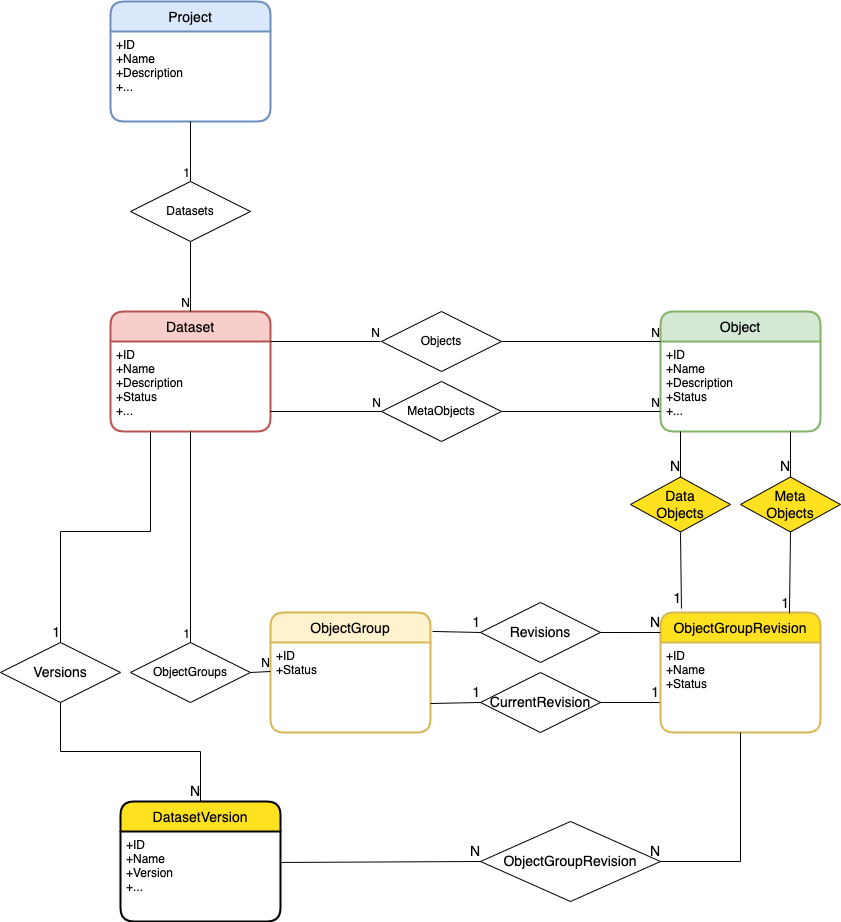

The diagram above was exported from draw.io. Its source (the exported page's mxGraphModel, read from the mxfile embedded in the PNG):
<mxGraphModel dx="1039" dy="935" grid="1" gridSize="10" guides="1" tooltips="1" connect="1" arrows="1" fold="1" page="1" pageScale="1" pageWidth="827" pageHeight="1169" math="0" shadow="0">
  <root>
    <mxCell id="0" />
    <mxCell id="1" parent="0" />
    <mxCell id="JyJC75HM4hnew-LVOGfT-3" value="Project" style="swimlane;childLayout=stackLayout;horizontal=1;startSize=30;horizontalStack=0;rounded=1;fontSize=14;fontStyle=0;strokeWidth=2;resizeParent=0;resizeLast=1;shadow=0;dashed=0;align=center;fillColor=#dae8fc;strokeColor=#6c8ebf;" parent="1" vertex="1">
      <mxGeometry x="910" y="70" width="160" height="120" as="geometry" />
    </mxCell>
    <mxCell id="JyJC75HM4hnew-LVOGfT-4" value="+ID&#10;+Name&#10;+Description&#10;+..." style="align=left;strokeColor=none;fillColor=none;spacingLeft=4;fontSize=12;verticalAlign=top;resizable=0;rotatable=0;part=1;" parent="JyJC75HM4hnew-LVOGfT-3" vertex="1">
      <mxGeometry y="30" width="160" height="90" as="geometry" />
    </mxCell>
    <mxCell id="JyJC75HM4hnew-LVOGfT-5" value="Dataset" style="swimlane;childLayout=stackLayout;horizontal=1;startSize=30;horizontalStack=0;rounded=1;fontSize=14;fontStyle=0;strokeWidth=2;resizeParent=0;resizeLast=1;shadow=0;dashed=0;align=center;fillColor=#f8cecc;strokeColor=#b85450;" parent="1" vertex="1">
      <mxGeometry x="910" y="380" width="160" height="120" as="geometry" />
    </mxCell>
    <mxCell id="JyJC75HM4hnew-LVOGfT-6" value="+ID&#10;+Name&#10;+Description&#10;+Status&#10;+..." style="align=left;strokeColor=none;fillColor=none;spacingLeft=4;fontSize=12;verticalAlign=top;resizable=0;rotatable=0;part=1;" parent="JyJC75HM4hnew-LVOGfT-5" vertex="1">
      <mxGeometry y="30" width="160" height="90" as="geometry" />
    </mxCell>
    <mxCell id="JyJC75HM4hnew-LVOGfT-8" value="Datasets" style="shape=rhombus;perimeter=rhombusPerimeter;whiteSpace=wrap;html=1;align=center;" parent="1" vertex="1">
      <mxGeometry x="930" y="250" width="120" height="60" as="geometry" />
    </mxCell>
    <mxCell id="JyJC75HM4hnew-LVOGfT-9" value="" style="endArrow=none;html=1;rounded=0;exitX=0.5;exitY=1;exitDx=0;exitDy=0;entryX=0.5;entryY=0;entryDx=0;entryDy=0;" parent="1" source="JyJC75HM4hnew-LVOGfT-4" target="JyJC75HM4hnew-LVOGfT-8" edge="1">
      <mxGeometry relative="1" as="geometry">
        <mxPoint x="1299" y="360" as="sourcePoint" />
        <mxPoint x="1459" y="360" as="targetPoint" />
      </mxGeometry>
    </mxCell>
    <mxCell id="JyJC75HM4hnew-LVOGfT-10" value="1" style="resizable=0;html=1;align=right;verticalAlign=bottom;" parent="JyJC75HM4hnew-LVOGfT-9" connectable="0" vertex="1">
      <mxGeometry x="1" relative="1" as="geometry" />
    </mxCell>
    <mxCell id="JyJC75HM4hnew-LVOGfT-11" value="" style="endArrow=none;html=1;rounded=0;entryX=0.5;entryY=0;entryDx=0;entryDy=0;exitX=0.5;exitY=1;exitDx=0;exitDy=0;" parent="1" source="JyJC75HM4hnew-LVOGfT-8" target="JyJC75HM4hnew-LVOGfT-5" edge="1">
      <mxGeometry relative="1" as="geometry">
        <mxPoint x="1019" y="340" as="sourcePoint" />
        <mxPoint x="1459" y="360" as="targetPoint" />
      </mxGeometry>
    </mxCell>
    <mxCell id="JyJC75HM4hnew-LVOGfT-12" value="N" style="resizable=0;html=1;align=right;verticalAlign=bottom;" parent="JyJC75HM4hnew-LVOGfT-11" connectable="0" vertex="1">
      <mxGeometry x="1" relative="1" as="geometry" />
    </mxCell>
    <mxCell id="JyJC75HM4hnew-LVOGfT-13" value="Object" style="swimlane;childLayout=stackLayout;horizontal=1;startSize=30;horizontalStack=0;rounded=1;fontSize=14;fontStyle=0;strokeWidth=2;resizeParent=0;resizeLast=1;shadow=0;dashed=0;align=center;fillColor=#d5e8d4;strokeColor=#82b366;" parent="1" vertex="1">
      <mxGeometry x="1460" y="380" width="160" height="120" as="geometry" />
    </mxCell>
    <mxCell id="JyJC75HM4hnew-LVOGfT-14" value="+ID&#10;+Name&#10;+Description&#10;+Status&#10;+..." style="align=left;strokeColor=none;fillColor=none;spacingLeft=4;fontSize=12;verticalAlign=top;resizable=0;rotatable=0;part=1;" parent="JyJC75HM4hnew-LVOGfT-13" vertex="1">
      <mxGeometry y="30" width="160" height="90" as="geometry" />
    </mxCell>
    <mxCell id="JyJC75HM4hnew-LVOGfT-15" value="Objects" style="shape=rhombus;perimeter=rhombusPerimeter;whiteSpace=wrap;html=1;align=center;" parent="1" vertex="1">
      <mxGeometry x="1181" y="380" width="120" height="60" as="geometry" />
    </mxCell>
    <mxCell id="JyJC75HM4hnew-LVOGfT-18" value="" style="endArrow=none;html=1;rounded=0;exitX=1;exitY=0.5;exitDx=0;exitDy=0;entryX=0;entryY=0;entryDx=0;entryDy=0;" parent="1" source="JyJC75HM4hnew-LVOGfT-15" target="JyJC75HM4hnew-LVOGfT-14" edge="1">
      <mxGeometry relative="1" as="geometry">
        <mxPoint x="1550" y="360" as="sourcePoint" />
        <mxPoint x="1440" y="480" as="targetPoint" />
      </mxGeometry>
    </mxCell>
    <mxCell id="JyJC75HM4hnew-LVOGfT-19" value="N" style="resizable=0;html=1;align=right;verticalAlign=bottom;" parent="JyJC75HM4hnew-LVOGfT-18" connectable="0" vertex="1">
      <mxGeometry x="1" relative="1" as="geometry" />
    </mxCell>
    <mxCell id="JyJC75HM4hnew-LVOGfT-20" value="MetaObjects" style="shape=rhombus;perimeter=rhombusPerimeter;whiteSpace=wrap;html=1;align=center;" parent="1" vertex="1">
      <mxGeometry x="1181" y="450" width="120" height="60" as="geometry" />
    </mxCell>
    <mxCell id="JyJC75HM4hnew-LVOGfT-21" value="" style="endArrow=none;html=1;rounded=0;entryX=0;entryY=0.5;entryDx=0;entryDy=0;" parent="1" target="JyJC75HM4hnew-LVOGfT-20" edge="1">
      <mxGeometry relative="1" as="geometry">
        <mxPoint x="1070" y="480" as="sourcePoint" />
        <mxPoint x="1191" y="420" as="targetPoint" />
      </mxGeometry>
    </mxCell>
    <mxCell id="JyJC75HM4hnew-LVOGfT-22" value="N" style="resizable=0;html=1;align=right;verticalAlign=bottom;" parent="JyJC75HM4hnew-LVOGfT-21" connectable="0" vertex="1">
      <mxGeometry x="1" relative="1" as="geometry" />
    </mxCell>
    <mxCell id="JyJC75HM4hnew-LVOGfT-23" value="" style="endArrow=none;html=1;rounded=0;exitX=1;exitY=0.5;exitDx=0;exitDy=0;" parent="1" source="JyJC75HM4hnew-LVOGfT-20" edge="1">
      <mxGeometry relative="1" as="geometry">
        <mxPoint x="1311" y="420" as="sourcePoint" />
        <mxPoint x="1460" y="480" as="targetPoint" />
      </mxGeometry>
    </mxCell>
    <mxCell id="JyJC75HM4hnew-LVOGfT-24" value="N" style="resizable=0;html=1;align=right;verticalAlign=bottom;" parent="JyJC75HM4hnew-LVOGfT-23" connectable="0" vertex="1">
      <mxGeometry x="1" relative="1" as="geometry" />
    </mxCell>
    <mxCell id="JyJC75HM4hnew-LVOGfT-25" value="ObjectGroup" style="swimlane;childLayout=stackLayout;horizontal=1;startSize=30;horizontalStack=0;rounded=1;fontSize=14;fontStyle=0;strokeWidth=2;resizeParent=0;resizeLast=1;shadow=0;dashed=0;align=center;fillColor=#fff2cc;strokeColor=#d6b656;" parent="1" vertex="1">
      <mxGeometry x="1070" y="680.99" width="160" height="120" as="geometry" />
    </mxCell>
    <mxCell id="JyJC75HM4hnew-LVOGfT-26" value="+ID&#10;+Status" style="align=left;strokeColor=none;fillColor=none;spacingLeft=4;fontSize=12;verticalAlign=top;resizable=0;rotatable=0;part=1;" parent="JyJC75HM4hnew-LVOGfT-25" vertex="1">
      <mxGeometry y="30" width="160" height="90" as="geometry" />
    </mxCell>
    <mxCell id="JyJC75HM4hnew-LVOGfT-27" value="ObjectGroupRevision" style="swimlane;childLayout=stackLayout;horizontal=1;startSize=30;horizontalStack=0;rounded=1;fontSize=14;fontStyle=0;strokeWidth=2;resizeParent=0;resizeLast=1;shadow=0;dashed=0;align=center;fillColor=#FFE11F;strokeColor=#d6b656;" parent="1" vertex="1">
      <mxGeometry x="1460" y="680.99" width="160" height="120" as="geometry" />
    </mxCell>
    <mxCell id="JyJC75HM4hnew-LVOGfT-28" value="+ID&#10;+Name&#10;+Status" style="align=left;strokeColor=none;fillColor=none;spacingLeft=4;fontSize=12;verticalAlign=top;resizable=0;rotatable=0;part=1;" parent="JyJC75HM4hnew-LVOGfT-27" vertex="1">
      <mxGeometry y="30" width="160" height="90" as="geometry" />
    </mxCell>
    <mxCell id="JyJC75HM4hnew-LVOGfT-29" value="ObjectGroups" style="shape=rhombus;perimeter=rhombusPerimeter;whiteSpace=wrap;html=1;align=center;" parent="1" vertex="1">
      <mxGeometry x="930" y="710.99" width="120" height="60" as="geometry" />
    </mxCell>
    <mxCell id="JyJC75HM4hnew-LVOGfT-30" value="" style="endArrow=none;html=1;rounded=0;entryX=0.5;entryY=0;entryDx=0;entryDy=0;" parent="1" target="JyJC75HM4hnew-LVOGfT-29" edge="1">
      <mxGeometry relative="1" as="geometry">
        <mxPoint x="990" y="500" as="sourcePoint" />
        <mxPoint x="1750" y="620.99" as="targetPoint" />
      </mxGeometry>
    </mxCell>
    <mxCell id="JyJC75HM4hnew-LVOGfT-31" value="1" style="resizable=0;html=1;align=right;verticalAlign=bottom;fillColor=#FFE11F;" parent="JyJC75HM4hnew-LVOGfT-30" connectable="0" vertex="1">
      <mxGeometry x="1" relative="1" as="geometry" />
    </mxCell>
    <mxCell id="JyJC75HM4hnew-LVOGfT-34" value="" style="endArrow=none;html=1;rounded=0;exitX=1;exitY=0;exitDx=0;exitDy=0;" parent="1" source="JyJC75HM4hnew-LVOGfT-6" edge="1">
      <mxGeometry relative="1" as="geometry">
        <mxPoint x="1311" y="420" as="sourcePoint" />
        <mxPoint x="1180" y="410" as="targetPoint" />
      </mxGeometry>
    </mxCell>
    <mxCell id="JyJC75HM4hnew-LVOGfT-35" value="N" style="resizable=0;html=1;align=right;verticalAlign=bottom;" parent="JyJC75HM4hnew-LVOGfT-34" connectable="0" vertex="1">
      <mxGeometry x="1" relative="1" as="geometry" />
    </mxCell>
    <mxCell id="JyJC75HM4hnew-LVOGfT-40" value="" style="endArrow=none;html=1;rounded=0;exitX=1;exitY=0.5;exitDx=0;exitDy=0;" parent="1" source="JyJC75HM4hnew-LVOGfT-29" edge="1">
      <mxGeometry relative="1" as="geometry">
        <mxPoint x="1590" y="710.99" as="sourcePoint" />
        <mxPoint x="1070" y="740" as="targetPoint" />
      </mxGeometry>
    </mxCell>
    <mxCell id="JyJC75HM4hnew-LVOGfT-41" value="N" style="resizable=0;html=1;align=right;verticalAlign=bottom;fillColor=#FFE11F;" parent="JyJC75HM4hnew-LVOGfT-40" connectable="0" vertex="1">
      <mxGeometry x="1" relative="1" as="geometry" />
    </mxCell>
    <mxCell id="JyJC75HM4hnew-LVOGfT-50" value="Revisions" style="shape=rhombus;perimeter=rhombusPerimeter;whiteSpace=wrap;html=1;align=center;fontSize=14;" parent="1" vertex="1">
      <mxGeometry x="1280" y="670.99" width="120" height="60" as="geometry" />
    </mxCell>
    <mxCell id="JyJC75HM4hnew-LVOGfT-51" value="" style="endArrow=none;html=1;rounded=0;fontSize=14;exitX=1.013;exitY=0.158;exitDx=0;exitDy=0;entryX=0;entryY=0.5;entryDx=0;entryDy=0;exitPerimeter=0;" parent="1" source="JyJC75HM4hnew-LVOGfT-25" target="JyJC75HM4hnew-LVOGfT-50" edge="1">
      <mxGeometry relative="1" as="geometry">
        <mxPoint x="1480" y="710.99" as="sourcePoint" />
        <mxPoint x="1280" y="741.99" as="targetPoint" />
      </mxGeometry>
    </mxCell>
    <mxCell id="JyJC75HM4hnew-LVOGfT-52" value="1" style="resizable=0;html=1;align=right;verticalAlign=bottom;fontSize=14;fillColor=#FFE11F;" parent="JyJC75HM4hnew-LVOGfT-51" connectable="0" vertex="1">
      <mxGeometry x="1" relative="1" as="geometry">
        <mxPoint as="offset" />
      </mxGeometry>
    </mxCell>
    <mxCell id="JyJC75HM4hnew-LVOGfT-53" value="" style="endArrow=none;html=1;rounded=0;fontSize=14;exitX=1;exitY=0.5;exitDx=0;exitDy=0;entryX=0;entryY=0.167;entryDx=0;entryDy=0;entryPerimeter=0;" parent="1" source="JyJC75HM4hnew-LVOGfT-50" target="JyJC75HM4hnew-LVOGfT-27" edge="1">
      <mxGeometry relative="1" as="geometry">
        <mxPoint x="1480" y="710.99" as="sourcePoint" />
        <mxPoint x="1640" y="710.99" as="targetPoint" />
      </mxGeometry>
    </mxCell>
    <mxCell id="JyJC75HM4hnew-LVOGfT-54" value="N" style="resizable=0;html=1;align=right;verticalAlign=bottom;fontSize=14;fillColor=#FFE11F;" parent="JyJC75HM4hnew-LVOGfT-53" connectable="0" vertex="1">
      <mxGeometry x="1" relative="1" as="geometry" />
    </mxCell>
    <mxCell id="JyJC75HM4hnew-LVOGfT-55" value="CurrentRevision" style="shape=rhombus;perimeter=rhombusPerimeter;whiteSpace=wrap;html=1;align=center;fontSize=14;" parent="1" vertex="1">
      <mxGeometry x="1280" y="740.99" width="120" height="60" as="geometry" />
    </mxCell>
    <mxCell id="JyJC75HM4hnew-LVOGfT-56" value="" style="endArrow=none;html=1;rounded=0;fontSize=14;exitX=1;exitY=0.678;exitDx=0;exitDy=0;entryX=0;entryY=0.5;entryDx=0;entryDy=0;exitPerimeter=0;" parent="1" source="JyJC75HM4hnew-LVOGfT-26" target="JyJC75HM4hnew-LVOGfT-55" edge="1">
      <mxGeometry relative="1" as="geometry">
        <mxPoint x="1480" y="710.99" as="sourcePoint" />
        <mxPoint x="1640" y="710.99" as="targetPoint" />
      </mxGeometry>
    </mxCell>
    <mxCell id="JyJC75HM4hnew-LVOGfT-57" value="1" style="resizable=0;html=1;align=right;verticalAlign=bottom;fontSize=14;fillColor=#FFE11F;" parent="JyJC75HM4hnew-LVOGfT-56" connectable="0" vertex="1">
      <mxGeometry x="1" relative="1" as="geometry" />
    </mxCell>
    <mxCell id="JyJC75HM4hnew-LVOGfT-60" value="" style="endArrow=none;html=1;rounded=0;fontSize=14;exitX=1;exitY=0.5;exitDx=0;exitDy=0;entryX=-0.006;entryY=0.667;entryDx=0;entryDy=0;entryPerimeter=0;" parent="1" source="JyJC75HM4hnew-LVOGfT-55" target="JyJC75HM4hnew-LVOGfT-28" edge="1">
      <mxGeometry relative="1" as="geometry">
        <mxPoint x="1480" y="710.99" as="sourcePoint" />
        <mxPoint x="1640" y="710.99" as="targetPoint" />
      </mxGeometry>
    </mxCell>
    <mxCell id="JyJC75HM4hnew-LVOGfT-61" value="1" style="resizable=0;html=1;align=right;verticalAlign=bottom;fontSize=14;fillColor=#FFE11F;" parent="JyJC75HM4hnew-LVOGfT-60" connectable="0" vertex="1">
      <mxGeometry x="1" relative="1" as="geometry" />
    </mxCell>
    <mxCell id="JyJC75HM4hnew-LVOGfT-62" value="Data&lt;br&gt;Objects" style="shape=rhombus;perimeter=rhombusPerimeter;whiteSpace=wrap;html=1;align=center;fontSize=14;fillColor=#FFE11F;" parent="1" vertex="1">
      <mxGeometry x="1430" y="545.49" width="100" height="55" as="geometry" />
    </mxCell>
    <mxCell id="JyJC75HM4hnew-LVOGfT-64" value="" style="endArrow=none;html=1;rounded=0;fontSize=14;entryX=0.5;entryY=0;entryDx=0;entryDy=0;" parent="1" target="JyJC75HM4hnew-LVOGfT-62" edge="1">
      <mxGeometry relative="1" as="geometry">
        <mxPoint x="1480" y="500" as="sourcePoint" />
        <mxPoint x="1440" y="490.99" as="targetPoint" />
      </mxGeometry>
    </mxCell>
    <mxCell id="JyJC75HM4hnew-LVOGfT-65" value="N" style="resizable=0;html=1;align=right;verticalAlign=bottom;fontSize=14;fillColor=#FFE11F;" parent="JyJC75HM4hnew-LVOGfT-64" connectable="0" vertex="1">
      <mxGeometry x="1" relative="1" as="geometry" />
    </mxCell>
    <mxCell id="JyJC75HM4hnew-LVOGfT-67" value="Meta&lt;br&gt;Objects" style="shape=rhombus;perimeter=rhombusPerimeter;whiteSpace=wrap;html=1;align=center;fontSize=14;fillColor=#FFE11F;" parent="1" vertex="1">
      <mxGeometry x="1540" y="545.49" width="100" height="55" as="geometry" />
    </mxCell>
    <mxCell id="JyJC75HM4hnew-LVOGfT-68" value="" style="endArrow=none;html=1;rounded=0;fontSize=14;entryX=0.5;entryY=0;entryDx=0;entryDy=0;" parent="1" target="JyJC75HM4hnew-LVOGfT-67" edge="1">
      <mxGeometry relative="1" as="geometry">
        <mxPoint x="1590" y="500" as="sourcePoint" />
        <mxPoint x="1490" y="555.49" as="targetPoint" />
      </mxGeometry>
    </mxCell>
    <mxCell id="JyJC75HM4hnew-LVOGfT-69" value="N" style="resizable=0;html=1;align=right;verticalAlign=bottom;fontSize=14;fillColor=#FFE11F;" parent="JyJC75HM4hnew-LVOGfT-68" connectable="0" vertex="1">
      <mxGeometry x="1" relative="1" as="geometry" />
    </mxCell>
    <mxCell id="JyJC75HM4hnew-LVOGfT-70" value="" style="endArrow=none;html=1;rounded=0;fontSize=14;entryX=0.131;entryY=-0.033;entryDx=0;entryDy=0;entryPerimeter=0;" parent="1" target="JyJC75HM4hnew-LVOGfT-27" edge="1">
      <mxGeometry relative="1" as="geometry">
        <mxPoint x="1480" y="600.99" as="sourcePoint" />
        <mxPoint x="1640" y="610.99" as="targetPoint" />
      </mxGeometry>
    </mxCell>
    <mxCell id="JyJC75HM4hnew-LVOGfT-71" value="1" style="resizable=0;html=1;align=right;verticalAlign=bottom;fontSize=14;fillColor=#FFE11F;" parent="JyJC75HM4hnew-LVOGfT-70" connectable="0" vertex="1">
      <mxGeometry x="1" relative="1" as="geometry" />
    </mxCell>
    <mxCell id="JyJC75HM4hnew-LVOGfT-72" value="" style="endArrow=none;html=1;rounded=0;fontSize=14;entryX=0.806;entryY=0.008;entryDx=0;entryDy=0;entryPerimeter=0;" parent="1" target="JyJC75HM4hnew-LVOGfT-27" edge="1">
      <mxGeometry relative="1" as="geometry">
        <mxPoint x="1590" y="600.99" as="sourcePoint" />
        <mxPoint x="1490.96" y="687.03" as="targetPoint" />
      </mxGeometry>
    </mxCell>
    <mxCell id="JyJC75HM4hnew-LVOGfT-73" value="1" style="resizable=0;html=1;align=right;verticalAlign=bottom;fontSize=14;fillColor=#FFE11F;" parent="JyJC75HM4hnew-LVOGfT-72" connectable="0" vertex="1">
      <mxGeometry x="1" relative="1" as="geometry" />
    </mxCell>
    <mxCell id="JyJC75HM4hnew-LVOGfT-74" value="DatasetVersion" style="swimlane;childLayout=stackLayout;horizontal=1;startSize=30;horizontalStack=0;rounded=1;fontSize=14;fontStyle=0;strokeWidth=2;resizeParent=0;resizeLast=1;shadow=0;dashed=0;align=center;fillColor=#FFE11F;" parent="1" vertex="1">
      <mxGeometry x="920" y="870" width="160" height="120" as="geometry" />
    </mxCell>
    <mxCell id="JyJC75HM4hnew-LVOGfT-75" value="+ID&#10;+Name&#10;+Version&#10;+..." style="align=left;strokeColor=none;fillColor=none;spacingLeft=4;fontSize=12;verticalAlign=top;resizable=0;rotatable=0;part=1;" parent="JyJC75HM4hnew-LVOGfT-74" vertex="1">
      <mxGeometry y="30" width="160" height="90" as="geometry" />
    </mxCell>
    <mxCell id="JyJC75HM4hnew-LVOGfT-76" value="Versions" style="shape=rhombus;perimeter=rhombusPerimeter;whiteSpace=wrap;html=1;align=center;fontSize=14;fillColor=none;" parent="1" vertex="1">
      <mxGeometry x="800" y="710.99" width="120" height="60" as="geometry" />
    </mxCell>
    <mxCell id="JyJC75HM4hnew-LVOGfT-77" value="" style="endArrow=none;html=1;rounded=0;fontSize=14;exitX=0.25;exitY=1;exitDx=0;exitDy=0;entryX=0.5;entryY=0;entryDx=0;entryDy=0;" parent="1" source="JyJC75HM4hnew-LVOGfT-6" target="JyJC75HM4hnew-LVOGfT-76" edge="1">
      <mxGeometry relative="1" as="geometry">
        <mxPoint x="1480" y="650" as="sourcePoint" />
        <mxPoint x="1640" y="650" as="targetPoint" />
        <Array as="points">
          <mxPoint x="950" y="600" />
          <mxPoint x="860" y="600" />
        </Array>
      </mxGeometry>
    </mxCell>
    <mxCell id="JyJC75HM4hnew-LVOGfT-78" value="1" style="resizable=0;html=1;align=right;verticalAlign=bottom;fontSize=14;fillColor=none;" parent="JyJC75HM4hnew-LVOGfT-77" connectable="0" vertex="1">
      <mxGeometry x="1" relative="1" as="geometry" />
    </mxCell>
    <mxCell id="JyJC75HM4hnew-LVOGfT-79" value="" style="endArrow=none;html=1;rounded=0;fontSize=14;exitX=0.5;exitY=1;exitDx=0;exitDy=0;entryX=0.5;entryY=0;entryDx=0;entryDy=0;" parent="1" source="JyJC75HM4hnew-LVOGfT-76" target="JyJC75HM4hnew-LVOGfT-74" edge="1">
      <mxGeometry relative="1" as="geometry">
        <mxPoint x="1480" y="650" as="sourcePoint" />
        <mxPoint x="1640" y="650" as="targetPoint" />
        <Array as="points">
          <mxPoint x="860" y="820" />
          <mxPoint x="1000" y="820" />
        </Array>
      </mxGeometry>
    </mxCell>
    <mxCell id="JyJC75HM4hnew-LVOGfT-80" value="N" style="resizable=0;html=1;align=right;verticalAlign=bottom;fontSize=14;fillColor=none;" parent="JyJC75HM4hnew-LVOGfT-79" connectable="0" vertex="1">
      <mxGeometry x="1" relative="1" as="geometry" />
    </mxCell>
    <mxCell id="JyJC75HM4hnew-LVOGfT-81" value="ObjectGroupRevision" style="shape=rhombus;perimeter=rhombusPerimeter;whiteSpace=wrap;html=1;align=center;fontSize=14;fillColor=none;" parent="1" vertex="1">
      <mxGeometry x="1280" y="890" width="180" height="80" as="geometry" />
    </mxCell>
    <mxCell id="JyJC75HM4hnew-LVOGfT-82" value="" style="endArrow=none;html=1;rounded=0;fontSize=14;exitX=1.006;exitY=0.344;exitDx=0;exitDy=0;exitPerimeter=0;entryX=0;entryY=0.5;entryDx=0;entryDy=0;" parent="1" source="JyJC75HM4hnew-LVOGfT-75" target="JyJC75HM4hnew-LVOGfT-81" edge="1">
      <mxGeometry relative="1" as="geometry">
        <mxPoint x="1480" y="650" as="sourcePoint" />
        <mxPoint x="1640" y="650" as="targetPoint" />
      </mxGeometry>
    </mxCell>
    <mxCell id="JyJC75HM4hnew-LVOGfT-83" value="N" style="resizable=0;html=1;align=right;verticalAlign=bottom;fontSize=14;fillColor=none;" parent="JyJC75HM4hnew-LVOGfT-82" connectable="0" vertex="1">
      <mxGeometry x="1" relative="1" as="geometry" />
    </mxCell>
    <mxCell id="JyJC75HM4hnew-LVOGfT-86" value="" style="endArrow=none;html=1;rounded=0;fontSize=14;entryX=1;entryY=0.5;entryDx=0;entryDy=0;exitX=0.5;exitY=1;exitDx=0;exitDy=0;" parent="1" source="JyJC75HM4hnew-LVOGfT-28" target="JyJC75HM4hnew-LVOGfT-81" edge="1">
      <mxGeometry relative="1" as="geometry">
        <mxPoint x="1480" y="650" as="sourcePoint" />
        <mxPoint x="1640" y="650" as="targetPoint" />
        <Array as="points">
          <mxPoint x="1540" y="930" />
        </Array>
      </mxGeometry>
    </mxCell>
    <mxCell id="JyJC75HM4hnew-LVOGfT-87" value="N" style="resizable=0;html=1;align=right;verticalAlign=bottom;fontSize=14;fillColor=none;" parent="JyJC75HM4hnew-LVOGfT-86" connectable="0" vertex="1">
      <mxGeometry x="1" relative="1" as="geometry" />
    </mxCell>
  </root>
</mxGraphModel>